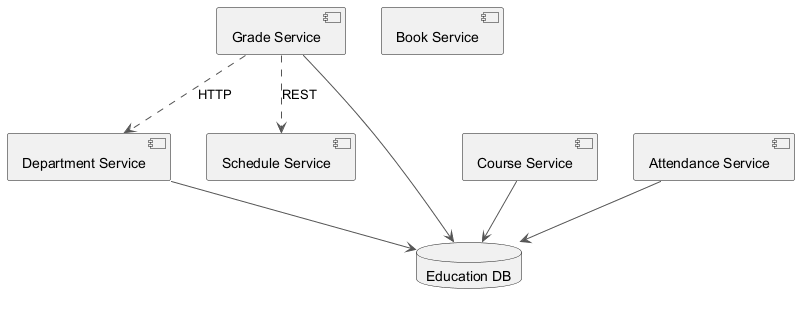

The diagram above was rendered by PlantUML. Its source (embedded in the PNG):
@startuml
skinparam backgroundColor #FFFFFF
skinparam classBackgroundColor #F1F8E9
skinparam classBorderColor #33691E
skinparam ArrowColor #555555
component "Grade Service" as C_GradeService
component "Book Service" as C_BookService
component "Course Service" as C_CourseService
component "Department Service" as C_DepartmentService
component "Schedule Service" as C_ScheduleService
component "Attendance Service" as C_AttendanceService
database "Education DB" as DB_education
C_GradeService --> DB_education
C_CourseService --> DB_education
C_DepartmentService --> DB_education
C_AttendanceService --> DB_education
C_GradeService ..> C_DepartmentService : HTTP
C_GradeService ..> C_ScheduleService : REST
@enduml